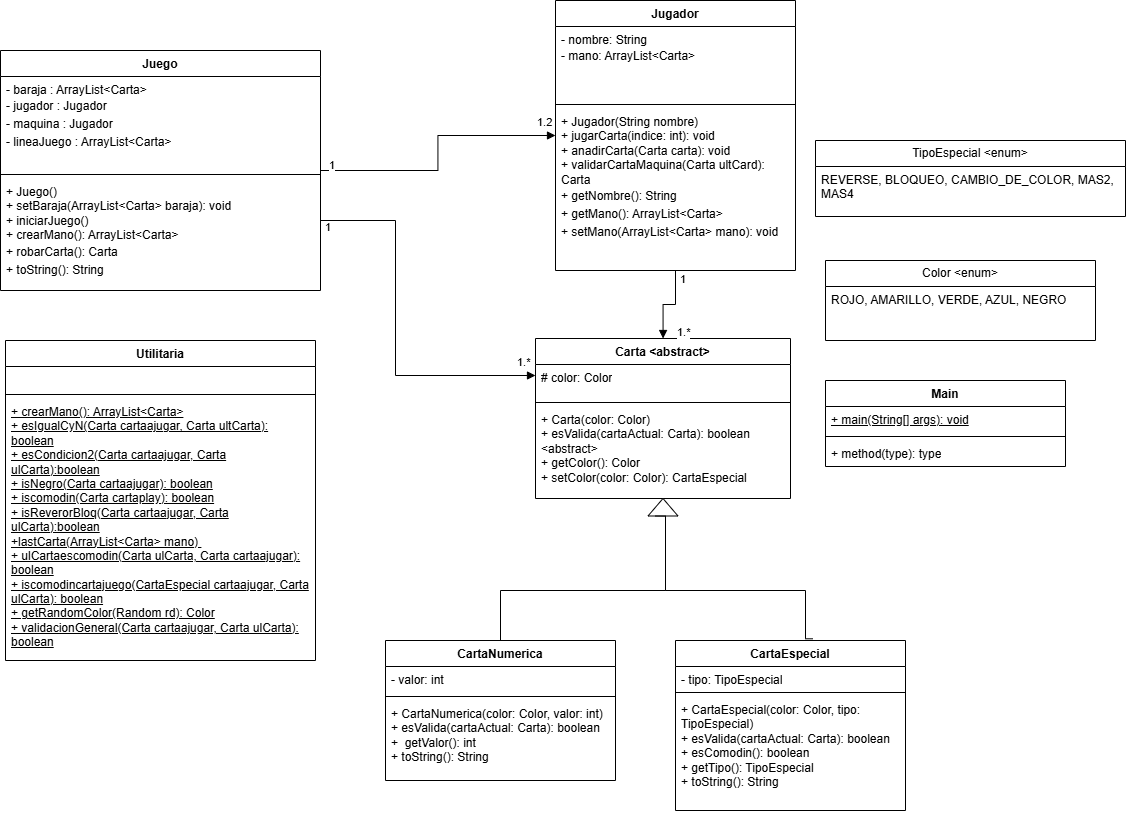

The diagram above was exported from draw.io. Its source (the exported page's mxGraphModel, read from the mxfile embedded in the PNG):
<mxGraphModel dx="1711" dy="607" grid="1" gridSize="10" guides="1" tooltips="1" connect="1" arrows="1" fold="1" page="1" pageScale="1" pageWidth="1169" pageHeight="1654" math="0" shadow="0">
  <root>
    <mxCell id="0" />
    <mxCell id="1" parent="0" />
    <mxCell id="DhW67qsOOtT_Pa2n_IE1-1" value="Juego" style="swimlane;fontStyle=1;align=center;verticalAlign=top;childLayout=stackLayout;horizontal=1;startSize=26;horizontalStack=0;resizeParent=1;resizeParentMax=0;resizeLast=0;collapsible=1;marginBottom=0;whiteSpace=wrap;html=1;" parent="1" vertex="1">
      <mxGeometry x="15" y="130" width="320" height="240" as="geometry" />
    </mxCell>
    <mxCell id="DhW67qsOOtT_Pa2n_IE1-2" value="- baraja : ArrayList&amp;lt;Carta&amp;gt;&lt;div style=&quot;line-height: 150%;&quot;&gt;- jugador : Jugador&lt;/div&gt;&lt;div style=&quot;line-height: 150%;&quot;&gt;- maquina : Jugador&lt;/div&gt;&lt;div style=&quot;line-height: 150%;&quot;&gt;- lineaJuego : ArrayList&amp;lt;Carta&amp;gt;&lt;/div&gt;" style="text;strokeColor=none;fillColor=none;align=left;verticalAlign=top;spacingLeft=4;spacingRight=4;overflow=hidden;rotatable=0;points=[[0,0.5],[1,0.5]];portConstraint=eastwest;whiteSpace=wrap;html=1;" parent="DhW67qsOOtT_Pa2n_IE1-1" vertex="1">
      <mxGeometry y="26" width="320" height="94" as="geometry" />
    </mxCell>
    <mxCell id="DhW67qsOOtT_Pa2n_IE1-3" value="" style="line;strokeWidth=1;fillColor=none;align=left;verticalAlign=middle;spacingTop=-1;spacingLeft=3;spacingRight=3;rotatable=0;labelPosition=right;points=[];portConstraint=eastwest;strokeColor=inherit;" parent="DhW67qsOOtT_Pa2n_IE1-1" vertex="1">
      <mxGeometry y="120" width="320" height="8" as="geometry" />
    </mxCell>
    <mxCell id="DhW67qsOOtT_Pa2n_IE1-4" value="&lt;div&gt;+ Juego()&lt;/div&gt;&lt;div&gt;+ setBaraja(ArrayList&amp;lt;Carta&amp;gt; baraja): void&lt;/div&gt;+ iniciarJuego()&lt;div&gt;+ crearMano(): ArrayList&amp;lt;Carta&amp;gt;&lt;/div&gt;&lt;div&gt;&lt;div style=&quot;line-height: 150%;&quot;&gt;+ robarCarta(): Carta&lt;br&gt;&lt;/div&gt;&lt;/div&gt;&lt;div style=&quot;line-height: 150%;&quot;&gt;+ toString(): String&lt;/div&gt;" style="text;strokeColor=none;fillColor=none;align=left;verticalAlign=top;spacingLeft=4;spacingRight=4;overflow=hidden;rotatable=0;points=[[0,0.5],[1,0.5]];portConstraint=eastwest;whiteSpace=wrap;html=1;perimeterSpacing=9;" parent="DhW67qsOOtT_Pa2n_IE1-1" vertex="1">
      <mxGeometry y="128" width="320" height="112" as="geometry" />
    </mxCell>
    <mxCell id="DhW67qsOOtT_Pa2n_IE1-5" value="Jugador" style="swimlane;fontStyle=1;align=center;verticalAlign=top;childLayout=stackLayout;horizontal=1;startSize=26;horizontalStack=0;resizeParent=1;resizeParentMax=0;resizeLast=0;collapsible=1;marginBottom=0;whiteSpace=wrap;html=1;" parent="1" vertex="1">
      <mxGeometry x="570" y="80" width="240" height="270" as="geometry" />
    </mxCell>
    <mxCell id="DhW67qsOOtT_Pa2n_IE1-6" value="- nombre: String&lt;div style=&quot;line-height: 150%;&quot;&gt;- mano: ArrayList&amp;lt;Carta&amp;gt;&lt;/div&gt;" style="text;strokeColor=none;fillColor=none;align=left;verticalAlign=top;spacingLeft=4;spacingRight=4;overflow=hidden;rotatable=0;points=[[0,0.5],[1,0.5]];portConstraint=eastwest;whiteSpace=wrap;html=1;" parent="DhW67qsOOtT_Pa2n_IE1-5" vertex="1">
      <mxGeometry y="26" width="240" height="74" as="geometry" />
    </mxCell>
    <mxCell id="DhW67qsOOtT_Pa2n_IE1-7" value="" style="line;strokeWidth=1;fillColor=none;align=left;verticalAlign=middle;spacingTop=-1;spacingLeft=3;spacingRight=3;rotatable=0;labelPosition=right;points=[];portConstraint=eastwest;strokeColor=inherit;" parent="DhW67qsOOtT_Pa2n_IE1-5" vertex="1">
      <mxGeometry y="100" width="240" height="8" as="geometry" />
    </mxCell>
    <mxCell id="DhW67qsOOtT_Pa2n_IE1-8" value="&lt;div&gt;+ Jugador(String nombre)&lt;/div&gt;&lt;div&gt;+&amp;nbsp;jugarCarta(indice: int): void&lt;br&gt;&lt;/div&gt;&lt;div&gt;+ anadirCarta(Carta carta): void&lt;/div&gt;&lt;div&gt;+ validarCartaMaquina(Carta ultCard): Carta&lt;/div&gt;&lt;div style=&quot;line-height: 150%;&quot;&gt;+ getNombre(): String&lt;/div&gt;&lt;div style=&quot;line-height: 150%;&quot;&gt;+ getMano(): ArrayList&amp;lt;Carta&amp;gt;&lt;/div&gt;&lt;div style=&quot;line-height: 150%;&quot;&gt;+ setMano(ArrayList&amp;lt;Carta&amp;gt; mano): void&lt;/div&gt;" style="text;strokeColor=none;fillColor=none;align=left;verticalAlign=top;spacingLeft=4;spacingRight=4;overflow=hidden;rotatable=0;points=[[0,0.5],[1,0.5]];portConstraint=eastwest;whiteSpace=wrap;html=1;" parent="DhW67qsOOtT_Pa2n_IE1-5" vertex="1">
      <mxGeometry y="108" width="240" height="162" as="geometry" />
    </mxCell>
    <mxCell id="lSSRWc-MeUr7g13hizYs-5" value="Carta &amp;lt;abstract&amp;gt;" style="swimlane;fontStyle=1;align=center;verticalAlign=top;childLayout=stackLayout;horizontal=1;startSize=26;horizontalStack=0;resizeParent=1;resizeParentMax=0;resizeLast=0;collapsible=1;marginBottom=0;whiteSpace=wrap;html=1;" parent="1" vertex="1">
      <mxGeometry x="550" y="418" width="255" height="160" as="geometry" />
    </mxCell>
    <mxCell id="lSSRWc-MeUr7g13hizYs-6" value="# color: Color&lt;div&gt;&lt;br&gt;&lt;/div&gt;" style="text;strokeColor=none;fillColor=none;align=left;verticalAlign=top;spacingLeft=4;spacingRight=4;overflow=hidden;rotatable=0;points=[[0,0.5],[1,0.5]];portConstraint=eastwest;whiteSpace=wrap;html=1;" parent="lSSRWc-MeUr7g13hizYs-5" vertex="1">
      <mxGeometry y="26" width="255" height="34" as="geometry" />
    </mxCell>
    <mxCell id="lSSRWc-MeUr7g13hizYs-7" value="" style="line;strokeWidth=1;fillColor=none;align=left;verticalAlign=middle;spacingTop=-1;spacingLeft=3;spacingRight=3;rotatable=0;labelPosition=right;points=[];portConstraint=eastwest;strokeColor=inherit;" parent="lSSRWc-MeUr7g13hizYs-5" vertex="1">
      <mxGeometry y="60" width="255" height="8" as="geometry" />
    </mxCell>
    <mxCell id="lSSRWc-MeUr7g13hizYs-8" value="&lt;div&gt;+ Carta(color: Color)&lt;/div&gt;&lt;div&gt;+ esValida(cartaActual: Carta): boolean &amp;lt;abstract&amp;gt;&lt;/div&gt;&lt;div&gt;+ getColor(): Color&lt;/div&gt;&lt;div&gt;+ setColor(color: Color): CartaEspecial&lt;/div&gt;" style="text;strokeColor=none;fillColor=none;align=left;verticalAlign=top;spacingLeft=4;spacingRight=4;overflow=hidden;rotatable=0;points=[[0,0.5],[1,0.5]];portConstraint=eastwest;whiteSpace=wrap;html=1;" parent="lSSRWc-MeUr7g13hizYs-5" vertex="1">
      <mxGeometry y="68" width="255" height="92" as="geometry" />
    </mxCell>
    <mxCell id="lSSRWc-MeUr7g13hizYs-11" value="" style="endArrow=block;endFill=1;html=1;edgeStyle=orthogonalEdgeStyle;align=left;verticalAlign=top;rounded=0;" parent="1" source="DhW67qsOOtT_Pa2n_IE1-1" target="DhW67qsOOtT_Pa2n_IE1-5" edge="1">
      <mxGeometry x="-1" relative="1" as="geometry">
        <mxPoint x="470" y="300" as="sourcePoint" />
        <mxPoint x="630" y="300" as="targetPoint" />
        <mxPoint as="offset" />
      </mxGeometry>
    </mxCell>
    <mxCell id="lSSRWc-MeUr7g13hizYs-12" value="1.2" style="edgeLabel;resizable=0;html=1;align=left;verticalAlign=bottom;" parent="lSSRWc-MeUr7g13hizYs-11" connectable="0" vertex="1">
      <mxGeometry x="-1" relative="1" as="geometry">
        <mxPoint x="215" y="-40" as="offset" />
      </mxGeometry>
    </mxCell>
    <mxCell id="lSSRWc-MeUr7g13hizYs-14" value="" style="endArrow=block;endFill=1;html=1;edgeStyle=orthogonalEdgeStyle;align=left;verticalAlign=top;rounded=0;" parent="1" source="DhW67qsOOtT_Pa2n_IE1-5" target="lSSRWc-MeUr7g13hizYs-5" edge="1">
      <mxGeometry x="-0.6364" y="20" relative="1" as="geometry">
        <mxPoint x="470" y="300" as="sourcePoint" />
        <mxPoint x="630" y="300" as="targetPoint" />
        <mxPoint as="offset" />
      </mxGeometry>
    </mxCell>
    <mxCell id="lSSRWc-MeUr7g13hizYs-15" value="1.*" style="edgeLabel;resizable=0;html=1;align=left;verticalAlign=bottom;" parent="lSSRWc-MeUr7g13hizYs-14" connectable="0" vertex="1">
      <mxGeometry x="-1" relative="1" as="geometry">
        <mxPoint y="70" as="offset" />
      </mxGeometry>
    </mxCell>
    <mxCell id="lSSRWc-MeUr7g13hizYs-18" value="Color &amp;lt;enum&amp;gt;" style="swimlane;fontStyle=0;childLayout=stackLayout;horizontal=1;startSize=26;fillColor=none;horizontalStack=0;resizeParent=1;resizeParentMax=0;resizeLast=0;collapsible=1;marginBottom=0;whiteSpace=wrap;html=1;" parent="1" vertex="1">
      <mxGeometry x="840" y="340" width="270" height="80" as="geometry" />
    </mxCell>
    <mxCell id="lSSRWc-MeUr7g13hizYs-19" value="ROJO, AMARILLO, VERDE, AZUL, NEGRO" style="text;strokeColor=none;fillColor=none;align=left;verticalAlign=top;spacingLeft=4;spacingRight=4;overflow=hidden;rotatable=0;points=[[0,0.5],[1,0.5]];portConstraint=eastwest;whiteSpace=wrap;html=1;" parent="lSSRWc-MeUr7g13hizYs-18" vertex="1">
      <mxGeometry y="26" width="270" height="54" as="geometry" />
    </mxCell>
    <mxCell id="lSSRWc-MeUr7g13hizYs-26" value="TipoEspecial &amp;lt;enum&amp;gt;" style="swimlane;fontStyle=0;childLayout=stackLayout;horizontal=1;startSize=26;fillColor=none;horizontalStack=0;resizeParent=1;resizeParentMax=0;resizeLast=0;collapsible=1;marginBottom=0;whiteSpace=wrap;html=1;" parent="1" vertex="1">
      <mxGeometry x="830" y="220" width="310" height="76" as="geometry" />
    </mxCell>
    <mxCell id="lSSRWc-MeUr7g13hizYs-27" value="REVERSE, BLOQUEO, CAMBIO_DE_COLOR, MAS2, MAS4" style="text;strokeColor=none;fillColor=none;align=left;verticalAlign=top;spacingLeft=4;spacingRight=4;overflow=hidden;rotatable=0;points=[[0,0.5],[1,0.5]];portConstraint=eastwest;whiteSpace=wrap;html=1;" parent="lSSRWc-MeUr7g13hizYs-26" vertex="1">
      <mxGeometry y="26" width="310" height="50" as="geometry" />
    </mxCell>
    <mxCell id="4cXe8u6IpF75cB3JL_M1-1" value="CartaNumerica" style="swimlane;fontStyle=1;align=center;verticalAlign=top;childLayout=stackLayout;horizontal=1;startSize=26;horizontalStack=0;resizeParent=1;resizeParentMax=0;resizeLast=0;collapsible=1;marginBottom=0;whiteSpace=wrap;html=1;" parent="1" vertex="1">
      <mxGeometry x="400" y="720" width="230" height="140" as="geometry" />
    </mxCell>
    <mxCell id="4cXe8u6IpF75cB3JL_M1-2" value="- valor: int&lt;div&gt;&lt;br&gt;&lt;/div&gt;" style="text;strokeColor=none;fillColor=none;align=left;verticalAlign=top;spacingLeft=4;spacingRight=4;overflow=hidden;rotatable=0;points=[[0,0.5],[1,0.5]];portConstraint=eastwest;whiteSpace=wrap;html=1;" parent="4cXe8u6IpF75cB3JL_M1-1" vertex="1">
      <mxGeometry y="26" width="230" height="26" as="geometry" />
    </mxCell>
    <mxCell id="4cXe8u6IpF75cB3JL_M1-3" value="" style="line;strokeWidth=1;fillColor=none;align=left;verticalAlign=middle;spacingTop=-1;spacingLeft=3;spacingRight=3;rotatable=0;labelPosition=right;points=[];portConstraint=eastwest;strokeColor=inherit;" parent="4cXe8u6IpF75cB3JL_M1-1" vertex="1">
      <mxGeometry y="52" width="230" height="8" as="geometry" />
    </mxCell>
    <mxCell id="4cXe8u6IpF75cB3JL_M1-4" value="+ CartaNumerica(color: Color, valor: int)&lt;div&gt;+ esValida(cartaActual: Carta): boolean&lt;/div&gt;&lt;div&gt;+&amp;nbsp; getValor(): int&lt;/div&gt;&lt;div&gt;+ toString(): String&lt;br&gt;&lt;/div&gt;" style="text;strokeColor=none;fillColor=none;align=left;verticalAlign=top;spacingLeft=4;spacingRight=4;overflow=hidden;rotatable=0;points=[[0,0.5],[1,0.5]];portConstraint=eastwest;whiteSpace=wrap;html=1;" parent="4cXe8u6IpF75cB3JL_M1-1" vertex="1">
      <mxGeometry y="60" width="230" height="80" as="geometry" />
    </mxCell>
    <mxCell id="aBOd3f67XS0Aq-dUY7N6-1" value="CartaEspecial" style="swimlane;fontStyle=1;align=center;verticalAlign=top;childLayout=stackLayout;horizontal=1;startSize=26;horizontalStack=0;resizeParent=1;resizeParentMax=0;resizeLast=0;collapsible=1;marginBottom=0;whiteSpace=wrap;html=1;" parent="1" vertex="1">
      <mxGeometry x="690" y="720" width="230" height="170" as="geometry" />
    </mxCell>
    <mxCell id="aBOd3f67XS0Aq-dUY7N6-2" value="- tipo: TipoEspecial" style="text;strokeColor=none;fillColor=none;align=left;verticalAlign=top;spacingLeft=4;spacingRight=4;overflow=hidden;rotatable=0;points=[[0,0.5],[1,0.5]];portConstraint=eastwest;whiteSpace=wrap;html=1;" parent="aBOd3f67XS0Aq-dUY7N6-1" vertex="1">
      <mxGeometry y="26" width="230" height="22" as="geometry" />
    </mxCell>
    <mxCell id="aBOd3f67XS0Aq-dUY7N6-3" value="" style="line;strokeWidth=1;fillColor=none;align=left;verticalAlign=middle;spacingTop=-1;spacingLeft=3;spacingRight=3;rotatable=0;labelPosition=right;points=[];portConstraint=eastwest;strokeColor=inherit;" parent="aBOd3f67XS0Aq-dUY7N6-1" vertex="1">
      <mxGeometry y="48" width="230" height="8" as="geometry" />
    </mxCell>
    <mxCell id="aBOd3f67XS0Aq-dUY7N6-4" value="&lt;font&gt;+ CartaEspecial(color: Color, tipo: TipoEspecial)&lt;/font&gt;&lt;div&gt;+&amp;nbsp;&lt;span style=&quot;background-color: initial;&quot;&gt;esValida(cartaActual: Carta): boolean&lt;/span&gt;&lt;/div&gt;&lt;div&gt;&lt;span style=&quot;background-color: initial;&quot;&gt;+ esComodin(): boolean&lt;/span&gt;&lt;/div&gt;&lt;div&gt;&lt;span style=&quot;background-color: initial;&quot;&gt;+ getTipo(): TipoEspecial&lt;/span&gt;&lt;/div&gt;&lt;div&gt;&lt;span style=&quot;background-color: initial;&quot;&gt;+ toString(): String&lt;/span&gt;&lt;/div&gt;" style="text;strokeColor=none;fillColor=none;align=left;verticalAlign=top;spacingLeft=4;spacingRight=4;overflow=hidden;rotatable=0;points=[[0,0.5],[1,0.5]];portConstraint=eastwest;whiteSpace=wrap;html=1;" parent="aBOd3f67XS0Aq-dUY7N6-1" vertex="1">
      <mxGeometry y="56" width="230" height="114" as="geometry" />
    </mxCell>
    <mxCell id="aBOd3f67XS0Aq-dUY7N6-7" value="" style="triangle;html=1;direction=north;rotation=0;" parent="1" vertex="1">
      <mxGeometry x="662.5" y="578" width="30" height="17.5" as="geometry" />
    </mxCell>
    <mxCell id="aBOd3f67XS0Aq-dUY7N6-8" value="" style="endArrow=none;html=1;edgeStyle=orthogonalEdgeStyle;rounded=0;entryX=0.597;entryY=-0.01;entryDx=0;entryDy=0;entryPerimeter=0;" parent="1" target="aBOd3f67XS0Aq-dUY7N6-1" edge="1">
      <mxGeometry relative="1" as="geometry">
        <mxPoint x="680" y="660" as="sourcePoint" />
        <mxPoint x="818.5699999999999" y="726.94" as="targetPoint" />
        <Array as="points">
          <mxPoint x="680" y="670" />
          <mxPoint x="820" y="670" />
          <mxPoint x="820" y="718" />
        </Array>
      </mxGeometry>
    </mxCell>
    <mxCell id="aBOd3f67XS0Aq-dUY7N6-13" value="" style="endArrow=none;html=1;edgeStyle=orthogonalEdgeStyle;rounded=0;entryX=0.5;entryY=0;entryDx=0;entryDy=0;exitX=0;exitY=0.25;exitDx=0;exitDy=0;" parent="1" target="4cXe8u6IpF75cB3JL_M1-1" edge="1" source="aBOd3f67XS0Aq-dUY7N6-7">
      <mxGeometry relative="1" as="geometry">
        <mxPoint x="680" y="650" as="sourcePoint" />
        <mxPoint x="515" y="730" as="targetPoint" />
        <Array as="points">
          <mxPoint x="680" y="596" />
          <mxPoint x="680" y="670" />
          <mxPoint x="515" y="670" />
        </Array>
      </mxGeometry>
    </mxCell>
    <mxCell id="J9FYhyBgwf-JqSe5qd23-2" value="" style="endArrow=block;endFill=1;html=1;edgeStyle=orthogonalEdgeStyle;align=left;verticalAlign=top;rounded=0;" parent="1" source="DhW67qsOOtT_Pa2n_IE1-1" target="lSSRWc-MeUr7g13hizYs-5" edge="1">
      <mxGeometry x="-1" relative="1" as="geometry">
        <mxPoint x="390" y="390" as="sourcePoint" />
        <mxPoint x="550" y="390" as="targetPoint" />
        <Array as="points">
          <mxPoint x="410" y="300" />
          <mxPoint x="410" y="455" />
        </Array>
        <mxPoint as="offset" />
      </mxGeometry>
    </mxCell>
    <mxCell id="J9FYhyBgwf-JqSe5qd23-3" value="1.*" style="edgeLabel;resizable=0;html=1;align=left;verticalAlign=bottom;" parent="J9FYhyBgwf-JqSe5qd23-2" connectable="0" vertex="1">
      <mxGeometry x="-1" relative="1" as="geometry">
        <mxPoint x="195" y="150" as="offset" />
      </mxGeometry>
    </mxCell>
    <mxCell id="o4_gX7g0T2Kn3TfVOswa-1" value="Utilitaria" style="swimlane;fontStyle=1;align=center;verticalAlign=top;childLayout=stackLayout;horizontal=1;startSize=26;horizontalStack=0;resizeParent=1;resizeParentMax=0;resizeLast=0;collapsible=1;marginBottom=0;whiteSpace=wrap;html=1;" parent="1" vertex="1">
      <mxGeometry x="20" y="420" width="310" height="320" as="geometry" />
    </mxCell>
    <mxCell id="o4_gX7g0T2Kn3TfVOswa-2" value="&lt;div&gt;&lt;br&gt;&lt;/div&gt;" style="text;strokeColor=none;fillColor=none;align=left;verticalAlign=top;spacingLeft=4;spacingRight=4;overflow=hidden;rotatable=0;points=[[0,0.5],[1,0.5]];portConstraint=eastwest;whiteSpace=wrap;html=1;" parent="o4_gX7g0T2Kn3TfVOswa-1" vertex="1">
      <mxGeometry y="26" width="310" height="24" as="geometry" />
    </mxCell>
    <mxCell id="o4_gX7g0T2Kn3TfVOswa-3" value="" style="line;strokeWidth=1;fillColor=none;align=left;verticalAlign=middle;spacingTop=-1;spacingLeft=3;spacingRight=3;rotatable=0;labelPosition=right;points=[];portConstraint=eastwest;strokeColor=inherit;" parent="o4_gX7g0T2Kn3TfVOswa-1" vertex="1">
      <mxGeometry y="50" width="310" height="8" as="geometry" />
    </mxCell>
    <mxCell id="o4_gX7g0T2Kn3TfVOswa-4" value="&lt;div&gt;&lt;u&gt;+ crearMano(): ArrayList&amp;lt;Carta&amp;gt;&lt;br&gt;&lt;/u&gt;&lt;/div&gt;&lt;div&gt;&lt;u&gt;+ esIgualCyN(Carta cartaajugar, Carta ultCarta): boolean&lt;/u&gt;&lt;/div&gt;&lt;div&gt;&lt;u&gt;+ esCondicion2(Carta cartaajugar, Carta ulCarta):boolean&lt;/u&gt;&lt;/div&gt;&lt;div&gt;&lt;u&gt;+ isNegro(Carta cartaajugar): boolean&lt;/u&gt;&lt;/div&gt;&lt;div&gt;&lt;u&gt;+ iscomodin(Carta cartaplay): boolean&lt;/u&gt;&lt;/div&gt;&lt;div&gt;&lt;u&gt;+ isReverorBloq(Carta cartaajugar, Carta ulCarta):boolean&lt;/u&gt;&lt;/div&gt;&lt;div&gt;&lt;u&gt;+lastCarta(ArrayList&amp;lt;Carta&amp;gt; mano)&amp;nbsp;&lt;/u&gt;&lt;/div&gt;&lt;div&gt;&lt;u&gt;+ ulCartaescomodin(Carta ulCarta, Carta cartaajugar): boolean&lt;/u&gt;&lt;/div&gt;&lt;div&gt;&lt;u&gt;+ iscomodincartajuego(CartaEspecial cartaajugar, Carta ulCarta): boolean&lt;/u&gt;&lt;/div&gt;&lt;div&gt;&lt;u&gt;+ getRandomColor(Random rd): Color&lt;/u&gt;&lt;/div&gt;&lt;div&gt;&lt;u&gt;+ validacionGeneral(Carta cartaajugar, Carta ulCarta): boolean&lt;/u&gt;&lt;/div&gt;&lt;div&gt;&lt;br&gt;&lt;/div&gt;" style="text;strokeColor=none;fillColor=none;align=left;verticalAlign=top;spacingLeft=4;spacingRight=4;overflow=hidden;rotatable=0;points=[[0,0.5],[1,0.5]];portConstraint=eastwest;whiteSpace=wrap;html=1;" parent="o4_gX7g0T2Kn3TfVOswa-1" vertex="1">
      <mxGeometry y="58" width="310" height="262" as="geometry" />
    </mxCell>
    <mxCell id="e4R4lFZWL2-9SGRsvhDV-2" value="Main" style="swimlane;fontStyle=1;align=center;verticalAlign=top;childLayout=stackLayout;horizontal=1;startSize=26;horizontalStack=0;resizeParent=1;resizeParentMax=0;resizeLast=0;collapsible=1;marginBottom=0;whiteSpace=wrap;html=1;" vertex="1" parent="1">
      <mxGeometry x="840" y="460" width="240" height="86" as="geometry" />
    </mxCell>
    <mxCell id="e4R4lFZWL2-9SGRsvhDV-3" value="&lt;u&gt;+ main(String[] args): void&lt;/u&gt;" style="text;strokeColor=none;fillColor=none;align=left;verticalAlign=top;spacingLeft=4;spacingRight=4;overflow=hidden;rotatable=0;points=[[0,0.5],[1,0.5]];portConstraint=eastwest;whiteSpace=wrap;html=1;" vertex="1" parent="e4R4lFZWL2-9SGRsvhDV-2">
      <mxGeometry y="26" width="240" height="26" as="geometry" />
    </mxCell>
    <mxCell id="e4R4lFZWL2-9SGRsvhDV-4" value="" style="line;strokeWidth=1;fillColor=none;align=left;verticalAlign=middle;spacingTop=-1;spacingLeft=3;spacingRight=3;rotatable=0;labelPosition=right;points=[];portConstraint=eastwest;strokeColor=inherit;" vertex="1" parent="e4R4lFZWL2-9SGRsvhDV-2">
      <mxGeometry y="52" width="240" height="8" as="geometry" />
    </mxCell>
    <mxCell id="e4R4lFZWL2-9SGRsvhDV-5" value="+ method(type): type" style="text;strokeColor=none;fillColor=none;align=left;verticalAlign=top;spacingLeft=4;spacingRight=4;overflow=hidden;rotatable=0;points=[[0,0.5],[1,0.5]];portConstraint=eastwest;whiteSpace=wrap;html=1;" vertex="1" parent="e4R4lFZWL2-9SGRsvhDV-2">
      <mxGeometry y="60" width="240" height="26" as="geometry" />
    </mxCell>
    <mxCell id="e4R4lFZWL2-9SGRsvhDV-7" value="1" style="edgeLabel;resizable=0;html=1;align=left;verticalAlign=bottom;" connectable="0" vertex="1" parent="1">
      <mxGeometry x="700" y="430" as="geometry">
        <mxPoint x="-7" y="-63" as="offset" />
      </mxGeometry>
    </mxCell>
    <mxCell id="e4R4lFZWL2-9SGRsvhDV-8" value="1" style="edgeLabel;resizable=0;html=1;align=left;verticalAlign=bottom;" connectable="0" vertex="1" parent="1">
      <mxGeometry x="710" y="450" as="geometry">
        <mxPoint x="-368" y="-197" as="offset" />
      </mxGeometry>
    </mxCell>
    <mxCell id="e4R4lFZWL2-9SGRsvhDV-9" value="1" style="edgeLabel;resizable=0;html=1;align=left;verticalAlign=bottom;" connectable="0" vertex="1" parent="1">
      <mxGeometry x="720" y="450" as="geometry">
        <mxPoint x="-382" y="-135" as="offset" />
      </mxGeometry>
    </mxCell>
  </root>
</mxGraphModel>